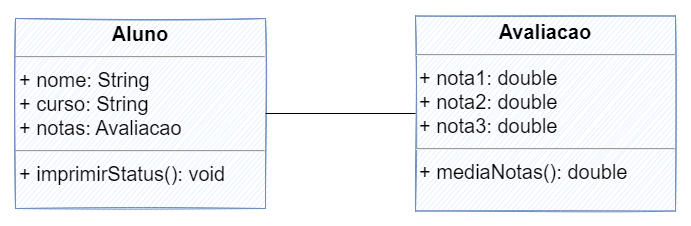

The diagram above was exported from draw.io. Its source (the exported page's mxGraphModel, read from the mxfile embedded in the PNG):
<mxGraphModel dx="1422" dy="705" grid="1" gridSize="10" guides="1" tooltips="1" connect="1" arrows="1" fold="1" page="1" pageScale="1.5" pageWidth="1169" pageHeight="826" background="none" math="0" shadow="0">
  <root>
    <mxCell id="0" style=";html=1;" />
    <mxCell id="1" style=";html=1;" parent="0" />
    <mxCell id="3D4BzPnCrh5jLL9gLtZZ-1" value="&lt;p style=&quot;margin: 4px 0px 0px; text-align: center; font-size: 20px;&quot;&gt;&lt;b style=&quot;font-size: 20px;&quot;&gt;Aluno&lt;/b&gt;&lt;/p&gt;&lt;hr style=&quot;font-size: 20px;&quot;&gt;&lt;p style=&quot;margin: 0px 0px 0px 4px; font-size: 20px;&quot;&gt;+ nome: String&lt;br style=&quot;font-size: 20px;&quot;&gt;+ curso: String&lt;/p&gt;&lt;p style=&quot;margin: 0px 0px 0px 4px; font-size: 20px;&quot;&gt;+ notas: Avaliacao&lt;/p&gt;&lt;hr style=&quot;font-size: 20px;&quot;&gt;&lt;p style=&quot;margin: 0px 0px 0px 4px; font-size: 20px;&quot;&gt;+ imprimirStatus(): void&lt;br style=&quot;font-size: 20px;&quot;&gt;&lt;/p&gt;" style="verticalAlign=top;align=left;overflow=fill;fontSize=20;fontFamily=Helvetica;html=1;fillColor=#dae8fc;strokeColor=#6c8ebf;fontStyle=0;sketch=1;" parent="1" vertex="1">
      <mxGeometry x="280" y="120" width="250" height="190" as="geometry" />
    </mxCell>
    <mxCell id="3D4BzPnCrh5jLL9gLtZZ-2" value="&lt;p style=&quot;margin: 4px 0px 0px; text-align: center; font-size: 20px;&quot;&gt;&lt;b style=&quot;font-size: 20px;&quot;&gt;Avaliacao&lt;/b&gt;&lt;/p&gt;&lt;hr style=&quot;font-size: 20px;&quot;&gt;&lt;p style=&quot;margin: 0px 0px 0px 4px; font-size: 20px;&quot;&gt;+ nota1: double&lt;br style=&quot;font-size: 20px;&quot;&gt;+ nota2: double&lt;/p&gt;&lt;p style=&quot;margin: 0px 0px 0px 4px; font-size: 20px;&quot;&gt;+ nota3: double&lt;/p&gt;&lt;hr style=&quot;font-size: 20px;&quot;&gt;&lt;p style=&quot;margin: 0px 0px 0px 4px; font-size: 20px;&quot;&gt;+ mediaNotas(): double&lt;/p&gt;" style="verticalAlign=top;align=left;overflow=fill;fontSize=20;fontFamily=Helvetica;html=1;fillColor=#dae8fc;strokeColor=#6c8ebf;fontStyle=0;sketch=1;" parent="1" vertex="1">
      <mxGeometry x="680" y="117.5" width="260" height="195" as="geometry" />
    </mxCell>
    <mxCell id="3D4BzPnCrh5jLL9gLtZZ-4" value="" style="endArrow=none;html=1;rounded=0;fontSize=20;exitX=1;exitY=0.5;exitDx=0;exitDy=0;entryX=0;entryY=0.5;entryDx=0;entryDy=0;" parent="1" source="3D4BzPnCrh5jLL9gLtZZ-1" target="3D4BzPnCrh5jLL9gLtZZ-2" edge="1">
      <mxGeometry width="50" height="50" relative="1" as="geometry">
        <mxPoint x="780" y="330" as="sourcePoint" />
        <mxPoint x="830" y="280" as="targetPoint" />
      </mxGeometry>
    </mxCell>
  </root>
</mxGraphModel>